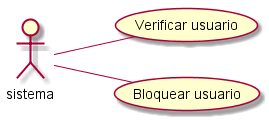

The diagram above was rendered by PlantUML. Its source (embedded in the PNG):
@startuml Entidade Sistema
left to right direction
actor sistema

sistema -- (Verificar usuario)
sistema -- (Bloquear usuario)
@enduml